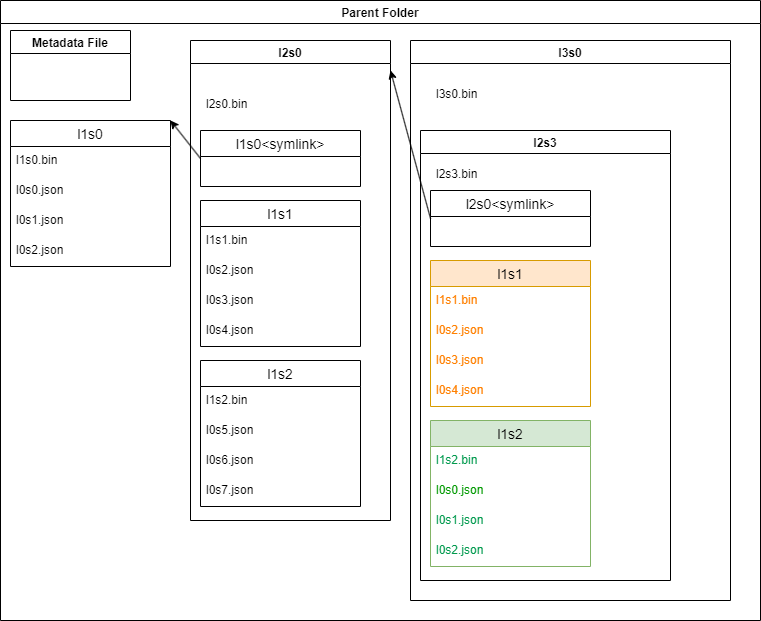

The diagram above was exported from draw.io. Its source (the exported page's mxGraphModel, read from the mxfile embedded in the PNG):
<mxGraphModel dx="807" dy="779" grid="1" gridSize="10" guides="1" tooltips="1" connect="1" arrows="1" fold="1" page="1" pageScale="1" pageWidth="850" pageHeight="1100" math="0" shadow="0" extFonts="Permanent Marker^https://fonts.googleapis.com/css?family=Permanent+Marker">
  <root>
    <mxCell id="0" />
    <mxCell id="1" parent="0" />
    <mxCell id="LrgFrGgnKRn9gnrKyvN1-1" value="Parent Folder" style="swimlane;" parent="1" vertex="1">
      <mxGeometry x="20" y="30" width="760" height="620" as="geometry" />
    </mxCell>
    <mxCell id="LrgFrGgnKRn9gnrKyvN1-2" value="Metadata File" style="swimlane;" parent="LrgFrGgnKRn9gnrKyvN1-1" vertex="1">
      <mxGeometry x="10" y="30" width="120" height="70" as="geometry" />
    </mxCell>
    <mxCell id="LrgFrGgnKRn9gnrKyvN1-5" value="l1s0" style="swimlane;fontStyle=0;childLayout=stackLayout;horizontal=1;startSize=26;horizontalStack=0;resizeParent=1;resizeParentMax=0;resizeLast=0;collapsible=1;marginBottom=0;align=center;fontSize=14;" parent="LrgFrGgnKRn9gnrKyvN1-1" vertex="1">
      <mxGeometry x="10" y="120" width="160" height="146" as="geometry" />
    </mxCell>
    <mxCell id="j7KrwhmS64TWg9JCUcNl-1" value="l1s0.bin" style="text;strokeColor=none;fillColor=none;spacingLeft=4;spacingRight=4;overflow=hidden;rotatable=0;points=[[0,0.5],[1,0.5]];portConstraint=eastwest;fontSize=12;whiteSpace=wrap;html=1;" parent="LrgFrGgnKRn9gnrKyvN1-5" vertex="1">
      <mxGeometry y="26" width="160" height="30" as="geometry" />
    </mxCell>
    <mxCell id="LrgFrGgnKRn9gnrKyvN1-7" value="l0s0.json" style="text;strokeColor=none;fillColor=none;spacingLeft=4;spacingRight=4;overflow=hidden;rotatable=0;points=[[0,0.5],[1,0.5]];portConstraint=eastwest;fontSize=12;whiteSpace=wrap;html=1;" parent="LrgFrGgnKRn9gnrKyvN1-5" vertex="1">
      <mxGeometry y="56" width="160" height="30" as="geometry" />
    </mxCell>
    <mxCell id="LrgFrGgnKRn9gnrKyvN1-8" value="l0s1.json" style="text;strokeColor=none;fillColor=none;spacingLeft=4;spacingRight=4;overflow=hidden;rotatable=0;points=[[0,0.5],[1,0.5]];portConstraint=eastwest;fontSize=12;whiteSpace=wrap;html=1;" parent="LrgFrGgnKRn9gnrKyvN1-5" vertex="1">
      <mxGeometry y="86" width="160" height="30" as="geometry" />
    </mxCell>
    <mxCell id="QEZ_RuPX-nVI-A6pmcZZ-2" value="l0s2.json" style="text;strokeColor=none;fillColor=none;spacingLeft=4;spacingRight=4;overflow=hidden;rotatable=0;points=[[0,0.5],[1,0.5]];portConstraint=eastwest;fontSize=12;whiteSpace=wrap;html=1;" parent="LrgFrGgnKRn9gnrKyvN1-5" vertex="1">
      <mxGeometry y="116" width="160" height="30" as="geometry" />
    </mxCell>
    <mxCell id="LrgFrGgnKRn9gnrKyvN1-13" value="l2s0" style="swimlane;" parent="LrgFrGgnKRn9gnrKyvN1-1" vertex="1">
      <mxGeometry x="190" y="40" width="200" height="480" as="geometry" />
    </mxCell>
    <mxCell id="LrgFrGgnKRn9gnrKyvN1-14" value="l1s1" style="swimlane;fontStyle=0;childLayout=stackLayout;horizontal=1;startSize=26;horizontalStack=0;resizeParent=1;resizeParentMax=0;resizeLast=0;collapsible=1;marginBottom=0;align=center;fontSize=14;" parent="LrgFrGgnKRn9gnrKyvN1-13" vertex="1">
      <mxGeometry x="10" y="160" width="160" height="146" as="geometry" />
    </mxCell>
    <mxCell id="j7KrwhmS64TWg9JCUcNl-2" value="l1s1.bin" style="text;strokeColor=none;fillColor=none;spacingLeft=4;spacingRight=4;overflow=hidden;rotatable=0;points=[[0,0.5],[1,0.5]];portConstraint=eastwest;fontSize=12;whiteSpace=wrap;html=1;" parent="LrgFrGgnKRn9gnrKyvN1-14" vertex="1">
      <mxGeometry y="26" width="160" height="30" as="geometry" />
    </mxCell>
    <mxCell id="LrgFrGgnKRn9gnrKyvN1-16" value="l0s2.json" style="text;strokeColor=none;fillColor=none;spacingLeft=4;spacingRight=4;overflow=hidden;rotatable=0;points=[[0,0.5],[1,0.5]];portConstraint=eastwest;fontSize=12;whiteSpace=wrap;html=1;" parent="LrgFrGgnKRn9gnrKyvN1-14" vertex="1">
      <mxGeometry y="56" width="160" height="30" as="geometry" />
    </mxCell>
    <mxCell id="LrgFrGgnKRn9gnrKyvN1-17" value="l0s3.json" style="text;strokeColor=none;fillColor=none;spacingLeft=4;spacingRight=4;overflow=hidden;rotatable=0;points=[[0,0.5],[1,0.5]];portConstraint=eastwest;fontSize=12;whiteSpace=wrap;html=1;" parent="LrgFrGgnKRn9gnrKyvN1-14" vertex="1">
      <mxGeometry y="86" width="160" height="30" as="geometry" />
    </mxCell>
    <mxCell id="QEZ_RuPX-nVI-A6pmcZZ-3" value="l0s4.json" style="text;strokeColor=none;fillColor=none;spacingLeft=4;spacingRight=4;overflow=hidden;rotatable=0;points=[[0,0.5],[1,0.5]];portConstraint=eastwest;fontSize=12;whiteSpace=wrap;html=1;" parent="LrgFrGgnKRn9gnrKyvN1-14" vertex="1">
      <mxGeometry y="116" width="160" height="30" as="geometry" />
    </mxCell>
    <mxCell id="LrgFrGgnKRn9gnrKyvN1-19" value="l1s2" style="swimlane;fontStyle=0;childLayout=stackLayout;horizontal=1;startSize=26;horizontalStack=0;resizeParent=1;resizeParentMax=0;resizeLast=0;collapsible=1;marginBottom=0;align=center;fontSize=14;" parent="LrgFrGgnKRn9gnrKyvN1-13" vertex="1">
      <mxGeometry x="10" y="320" width="160" height="146" as="geometry" />
    </mxCell>
    <mxCell id="j7KrwhmS64TWg9JCUcNl-3" value="l1s2.bin" style="text;strokeColor=none;fillColor=none;spacingLeft=4;spacingRight=4;overflow=hidden;rotatable=0;points=[[0,0.5],[1,0.5]];portConstraint=eastwest;fontSize=12;whiteSpace=wrap;html=1;" parent="LrgFrGgnKRn9gnrKyvN1-19" vertex="1">
      <mxGeometry y="26" width="160" height="30" as="geometry" />
    </mxCell>
    <mxCell id="LrgFrGgnKRn9gnrKyvN1-21" value="l0s5.json" style="text;strokeColor=none;fillColor=none;spacingLeft=4;spacingRight=4;overflow=hidden;rotatable=0;points=[[0,0.5],[1,0.5]];portConstraint=eastwest;fontSize=12;whiteSpace=wrap;html=1;" parent="LrgFrGgnKRn9gnrKyvN1-19" vertex="1">
      <mxGeometry y="56" width="160" height="30" as="geometry" />
    </mxCell>
    <mxCell id="LrgFrGgnKRn9gnrKyvN1-22" value="l0s6.json" style="text;strokeColor=none;fillColor=none;spacingLeft=4;spacingRight=4;overflow=hidden;rotatable=0;points=[[0,0.5],[1,0.5]];portConstraint=eastwest;fontSize=12;whiteSpace=wrap;html=1;" parent="LrgFrGgnKRn9gnrKyvN1-19" vertex="1">
      <mxGeometry y="86" width="160" height="30" as="geometry" />
    </mxCell>
    <mxCell id="QEZ_RuPX-nVI-A6pmcZZ-4" value="l0s7.json" style="text;strokeColor=none;fillColor=none;spacingLeft=4;spacingRight=4;overflow=hidden;rotatable=0;points=[[0,0.5],[1,0.5]];portConstraint=eastwest;fontSize=12;whiteSpace=wrap;html=1;" parent="LrgFrGgnKRn9gnrKyvN1-19" vertex="1">
      <mxGeometry y="116" width="160" height="30" as="geometry" />
    </mxCell>
    <mxCell id="QEZ_RuPX-nVI-A6pmcZZ-5" value="l1s0&lt;symlink&gt;" style="swimlane;fontStyle=0;childLayout=stackLayout;horizontal=1;startSize=26;horizontalStack=0;resizeParent=1;resizeParentMax=0;resizeLast=0;collapsible=1;marginBottom=0;align=center;fontSize=14;" parent="LrgFrGgnKRn9gnrKyvN1-13" vertex="1">
      <mxGeometry x="10" y="90" width="160" height="56" as="geometry" />
    </mxCell>
    <mxCell id="SQYvitA7fTX4RBbq9GN4-1" value="l2s0.bin" style="text;strokeColor=none;fillColor=none;spacingLeft=4;spacingRight=4;overflow=hidden;rotatable=0;points=[[0,0.5],[1,0.5]];portConstraint=eastwest;fontSize=12;whiteSpace=wrap;html=1;" vertex="1" parent="LrgFrGgnKRn9gnrKyvN1-13">
      <mxGeometry x="10" y="50" width="160" height="30" as="geometry" />
    </mxCell>
    <mxCell id="LrgFrGgnKRn9gnrKyvN1-23" value="l3s0" style="swimlane;" parent="LrgFrGgnKRn9gnrKyvN1-1" vertex="1">
      <mxGeometry x="410" y="40" width="320" height="560" as="geometry" />
    </mxCell>
    <mxCell id="LrgFrGgnKRn9gnrKyvN1-32" value="l2s3" style="swimlane;" parent="LrgFrGgnKRn9gnrKyvN1-23" vertex="1">
      <mxGeometry x="10" y="90" width="250" height="450" as="geometry" />
    </mxCell>
    <mxCell id="LrgFrGgnKRn9gnrKyvN1-33" value="l1s1" style="swimlane;fontStyle=0;childLayout=stackLayout;horizontal=1;startSize=26;horizontalStack=0;resizeParent=1;resizeParentMax=0;resizeLast=0;collapsible=1;marginBottom=0;align=center;fontSize=14;fillColor=#ffe6cc;strokeColor=#d79b00;" parent="LrgFrGgnKRn9gnrKyvN1-32" vertex="1">
      <mxGeometry x="10" y="130" width="160" height="146" as="geometry" />
    </mxCell>
    <mxCell id="j7KrwhmS64TWg9JCUcNl-4" value="l1s1.bin" style="text;strokeColor=none;fillColor=none;spacingLeft=4;spacingRight=4;overflow=hidden;rotatable=0;points=[[0,0.5],[1,0.5]];portConstraint=eastwest;fontSize=12;whiteSpace=wrap;html=1;fontColor=#FF8000;" parent="LrgFrGgnKRn9gnrKyvN1-33" vertex="1">
      <mxGeometry y="26" width="160" height="30" as="geometry" />
    </mxCell>
    <mxCell id="LrgFrGgnKRn9gnrKyvN1-35" value="l0s2.json" style="text;strokeColor=none;fillColor=none;spacingLeft=4;spacingRight=4;overflow=hidden;rotatable=0;points=[[0,0.5],[1,0.5]];portConstraint=eastwest;fontSize=12;whiteSpace=wrap;html=1;fontColor=#FF8000;" parent="LrgFrGgnKRn9gnrKyvN1-33" vertex="1">
      <mxGeometry y="56" width="160" height="30" as="geometry" />
    </mxCell>
    <mxCell id="LrgFrGgnKRn9gnrKyvN1-36" value="l0s3.json" style="text;strokeColor=none;fillColor=none;spacingLeft=4;spacingRight=4;overflow=hidden;rotatable=0;points=[[0,0.5],[1,0.5]];portConstraint=eastwest;fontSize=12;whiteSpace=wrap;html=1;fontColor=#FF8000;" parent="LrgFrGgnKRn9gnrKyvN1-33" vertex="1">
      <mxGeometry y="86" width="160" height="30" as="geometry" />
    </mxCell>
    <mxCell id="QEZ_RuPX-nVI-A6pmcZZ-12" value="l0s4.json" style="text;strokeColor=none;fillColor=none;spacingLeft=4;spacingRight=4;overflow=hidden;rotatable=0;points=[[0,0.5],[1,0.5]];portConstraint=eastwest;fontSize=12;whiteSpace=wrap;html=1;fontColor=#FF8000;" parent="LrgFrGgnKRn9gnrKyvN1-33" vertex="1">
      <mxGeometry y="116" width="160" height="30" as="geometry" />
    </mxCell>
    <mxCell id="LrgFrGgnKRn9gnrKyvN1-37" value="l1s2" style="swimlane;fontStyle=0;childLayout=stackLayout;horizontal=1;startSize=26;horizontalStack=0;resizeParent=1;resizeParentMax=0;resizeLast=0;collapsible=1;marginBottom=0;align=center;fontSize=14;fillColor=#d5e8d4;strokeColor=#82b366;" parent="LrgFrGgnKRn9gnrKyvN1-32" vertex="1">
      <mxGeometry x="10" y="290" width="160" height="146" as="geometry" />
    </mxCell>
    <mxCell id="j7KrwhmS64TWg9JCUcNl-5" value="l1s2.bin" style="text;strokeColor=none;fillColor=none;spacingLeft=4;spacingRight=4;overflow=hidden;rotatable=0;points=[[0,0.5],[1,0.5]];portConstraint=eastwest;fontSize=12;whiteSpace=wrap;html=1;fontColor=#00994D;" parent="LrgFrGgnKRn9gnrKyvN1-37" vertex="1">
      <mxGeometry y="26" width="160" height="30" as="geometry" />
    </mxCell>
    <mxCell id="LrgFrGgnKRn9gnrKyvN1-39" value="l0s0.json" style="text;strokeColor=none;fillColor=none;spacingLeft=4;spacingRight=4;overflow=hidden;rotatable=0;points=[[0,0.5],[1,0.5]];portConstraint=eastwest;fontSize=12;whiteSpace=wrap;html=1;fontColor=#009900;" parent="LrgFrGgnKRn9gnrKyvN1-37" vertex="1">
      <mxGeometry y="56" width="160" height="30" as="geometry" />
    </mxCell>
    <mxCell id="LrgFrGgnKRn9gnrKyvN1-40" value="l0s1.json" style="text;strokeColor=none;fillColor=none;spacingLeft=4;spacingRight=4;overflow=hidden;rotatable=0;points=[[0,0.5],[1,0.5]];portConstraint=eastwest;fontSize=12;whiteSpace=wrap;html=1;fontColor=#00994D;" parent="LrgFrGgnKRn9gnrKyvN1-37" vertex="1">
      <mxGeometry y="86" width="160" height="30" as="geometry" />
    </mxCell>
    <mxCell id="QEZ_RuPX-nVI-A6pmcZZ-11" value="l0s2.json" style="text;strokeColor=none;fillColor=none;spacingLeft=4;spacingRight=4;overflow=hidden;rotatable=0;points=[[0,0.5],[1,0.5]];portConstraint=eastwest;fontSize=12;whiteSpace=wrap;html=1;fontColor=#00994D;" parent="LrgFrGgnKRn9gnrKyvN1-37" vertex="1">
      <mxGeometry y="116" width="160" height="30" as="geometry" />
    </mxCell>
    <mxCell id="QEZ_RuPX-nVI-A6pmcZZ-14" value="l2s0&lt;symlink&gt;" style="swimlane;fontStyle=0;childLayout=stackLayout;horizontal=1;startSize=26;horizontalStack=0;resizeParent=1;resizeParentMax=0;resizeLast=0;collapsible=1;marginBottom=0;align=center;fontSize=14;" parent="LrgFrGgnKRn9gnrKyvN1-32" vertex="1">
      <mxGeometry x="10" y="60" width="160" height="56" as="geometry" />
    </mxCell>
    <mxCell id="SQYvitA7fTX4RBbq9GN4-3" value="l2s3.bin" style="text;strokeColor=none;fillColor=none;spacingLeft=4;spacingRight=4;overflow=hidden;rotatable=0;points=[[0,0.5],[1,0.5]];portConstraint=eastwest;fontSize=12;whiteSpace=wrap;html=1;" vertex="1" parent="LrgFrGgnKRn9gnrKyvN1-32">
      <mxGeometry x="10" y="30" width="160" height="30" as="geometry" />
    </mxCell>
    <mxCell id="SQYvitA7fTX4RBbq9GN4-4" value="l3s0.bin" style="text;strokeColor=none;fillColor=none;spacingLeft=4;spacingRight=4;overflow=hidden;rotatable=0;points=[[0,0.5],[1,0.5]];portConstraint=eastwest;fontSize=12;whiteSpace=wrap;html=1;" vertex="1" parent="LrgFrGgnKRn9gnrKyvN1-23">
      <mxGeometry x="20" y="40" width="160" height="30" as="geometry" />
    </mxCell>
    <mxCell id="QEZ_RuPX-nVI-A6pmcZZ-10" value="" style="endArrow=classic;html=1;rounded=0;entryX=1;entryY=0;entryDx=0;entryDy=0;exitX=0;exitY=0.5;exitDx=0;exitDy=0;" parent="LrgFrGgnKRn9gnrKyvN1-1" source="QEZ_RuPX-nVI-A6pmcZZ-5" target="LrgFrGgnKRn9gnrKyvN1-5" edge="1">
      <mxGeometry width="50" height="50" relative="1" as="geometry">
        <mxPoint x="350" y="390" as="sourcePoint" />
        <mxPoint x="400" y="340" as="targetPoint" />
      </mxGeometry>
    </mxCell>
    <mxCell id="QEZ_RuPX-nVI-A6pmcZZ-15" value="" style="endArrow=classic;html=1;rounded=0;exitX=0;exitY=0.5;exitDx=0;exitDy=0;" parent="1" source="QEZ_RuPX-nVI-A6pmcZZ-14" edge="1">
      <mxGeometry width="50" height="50" relative="1" as="geometry">
        <mxPoint x="380" y="420" as="sourcePoint" />
        <mxPoint x="410" y="100" as="targetPoint" />
      </mxGeometry>
    </mxCell>
  </root>
</mxGraphModel>